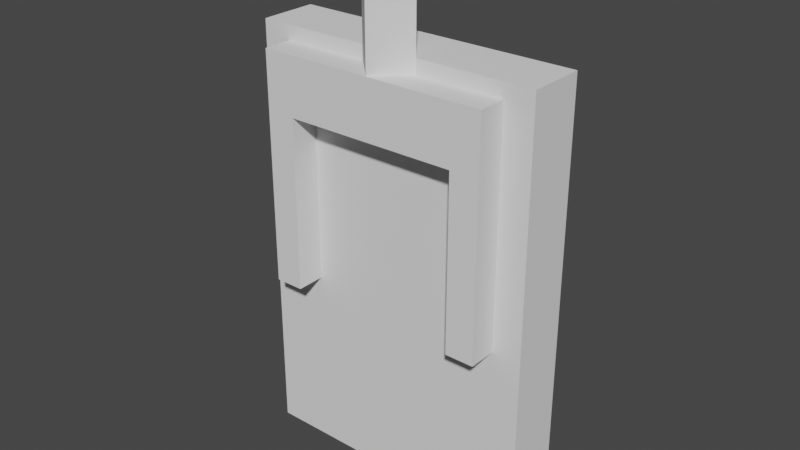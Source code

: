 # Source: switch.blend  (saved by Blender 3.4.6; exported with 4.5.12 LTS)
import bpy
from mathutils import Matrix  # noqa: F401  (used for matrix-valued properties, if any)

bpy.ops.wm.read_factory_settings(use_empty=True)
scene = bpy.context.scene
scene.name = 'Scene'

# ---- world
world_world = bpy.data.worlds.new('World'); scene.world = world_world
world_world.use_nodes = True; world_world.node_tree.nodes.clear()
_N = world_world.node_tree.nodes; _L = world_world.node_tree.links
n0 = _N.new('ShaderNodeOutputWorld'); n0.name = 'World Output'; n0.location = (300, 300)
n1 = _N.new('ShaderNodeBackground'); n1.name = 'Background'; n1.location = (10, 300)
n1.inputs[0].default_value = (0.05088, 0.05088, 0.05088, 1.0)
_L.new(n1.outputs[0], n0.inputs[0])
n0.is_active_output = True
world_world.color = (0.05088, 0.05088, 0.05088)
world_world.use_sun_shadow = False
world_world.sun_shadow_jitter_overblur = 0.0

# ---- meshes
me_cube_001 = bpy.data.meshes.new('Cube.001')
me_cube_001.from_pydata([(-1.0, -1.0, -1.5), (-1.0, -1.0, 1.5), (-1.0, 1.0, -1.5), (-1.0, 1.0, 1.5), (1.0, -1.0, -1.5), (1.0, -1.0, 1.5), (1.0, 1.0, -1.5), (1.0, 1.0, 1.5)], [], [(0, 1, 3, 2), (2, 3, 7, 6), (6, 7, 5, 4), (4, 5, 1, 0), (2, 6, 4, 0), (7, 3, 1, 5)])
_uv = me_cube_001.uv_layers.new(name='UVMap')
_uv.uv.foreach_set('vector', [0.375, 0.0, 0.625, 0.0, 0.625, 0.25, 0.375, 0.25, 0.375, 0.25, 0.625, 0.25, 0.625, 0.5, 0.375, 0.5, 0.375, 0.5, 0.625, 0.5, 0.625, 0.75, 0.375, 0.75, 0.375, 0.75, 0.625, 0.75, 0.625, 1.0, 0.375, 1.0, 0.125, 0.5, 0.375, 0.5, 0.375, 0.75, 0.125, 0.75, 0.625, 0.5, 0.875, 0.5, 0.875, 0.75, 0.625, 0.75])
me_cube_001.update()
me_cube_002 = bpy.data.meshes.new('Cube.002')
me_cube_002.from_pydata([(-4.0, -1.0, -1.0), (-3.0, -1.0, 5.0), (3.0, -1.0, -1.0), (0.0, 1.0, 7.0), (-4.0, -1.0, 7.0), (2.0, -1.0, 7.0), (0.0, 1.0, 11.0), (-4.0, 1.0, -1.0), (-3.0, 1.0, 5.0), (3.0, 1.0, -1.0), (1.0, 0.0, 7.0), (-4.0, 1.0, 7.0), (2.0, 1.0, 7.0), (1.0, 0.0, 11.0), (-3.0, -1.0, -1.0), (3.0, -1.0, 5.0), (4.0, -1.0, -1.0), (0.0, -1.0, 7.0), (-2.0, -1.0, 7.0), (4.0, -1.0, 7.0), (0.0, -1.0, 11.0), (-3.0, 1.0, -1.0), (3.0, 1.0, 5.0), (4.0, 1.0, -1.0), (-1.0, 0.0, 7.0), (-2.0, 1.0, 7.0), (4.0, 1.0, 7.0), (-1.0, 0.0, 11.0)], [], [(0, 4, 11, 7), (21, 7, 11, 25, 8), (1, 14, 21, 8), (1, 18, 4, 0, 14), (7, 21, 14, 0), (25, 11, 4, 18), (22, 9, 2, 15), (26, 23, 9, 22, 12), (23, 26, 19, 16), (15, 2, 16, 19, 5), (9, 23, 16, 2), (26, 12, 5, 19), (12, 22, 8, 25, 3), (15, 5, 17, 18, 1), (15, 1, 8, 22), (25, 18, 17, 24, 3), (5, 12, 3, 10, 17), (3, 6, 13, 10), (10, 13, 20, 17), (13, 6, 27, 20), (17, 20, 27, 24), (24, 27, 6, 3)])
_uv = me_cube_002.uv_layers.new(name='UVMap')
_uv.uv.foreach_set('vector', [0.375, 0.0, 0.625, 0.0, 0.625, 0.25, 0.375, 0.25, 0.375, 0.5, 0.375, 0.25, 0.625, 0.25, 0.625, 0.5, 0.5625, 0.5, 0.5625, 0.75, 0.375, 0.75, 0.375, 0.5, 0.5625, 0.5, 0.5625, 0.75, 0.625, 0.75, 0.625, 1.0, 0.375, 1.0, 0.375, 0.75, 0.125, 0.5, 0.375, 0.5, 0.375, 0.75, 0.125, 0.75, 0.625, 0.5, 0.875, 0.5, 0.875, 0.75, 0.625, 0.75, 0.5625, 0.25, 0.375, 0.25, 0.375, 0.0, 0.5625, 0.0, 0.625, 0.5, 0.375, 0.5, 0.375, 0.25, 0.5625, 0.25, 0.625, 0.25, 0.375, 0.5, 0.625, 0.5, 0.625, 0.75, 0.375, 0.75, 0.5625, 1.0, 0.375, 1.0, 0.375, 0.75, 0.625, 0.75, 0.625, 1.0, 0.125, 0.5, 0.375, 0.5, 0.375, 0.75, 0.125, 0.75, 0.625, 0.5, 0.875, 0.5, 0.875, 0.75, 0.625, 0.75, 0.625, 0.5, 0.375, 0.5, 0.375, 0.25, 0.625, 0.25, 0.625, 0.375, 0.375, 0.75, 0.625, 0.75, 0.625, 0.875, 0.625, 1.0, 0.375, 1.0, 0.375, 0.75, 0.125, 0.75, 0.125, 0.5, 0.375, 0.5, 0.875, 0.5, 0.875, 0.75, 0.75, 0.75, 0.8125, 0.625, 0.75, 0.5, 0.625, 0.75, 0.625, 0.5, 0.75, 0.5, 0.6875, 0.625, 0.75, 0.75, 1.0, 0.5, 1.0, 1.0, 0.75, 1.0, 0.75, 0.5, 0.75, 0.5, 0.75, 1.0, 0.5, 1.0, 0.5, 0.5, 0.49, 0.25, 0.25, 0.49, 0.01, 0.25, 0.25, 0.01, 0.5, 0.5, 0.5, 1.0, 0.25, 1.0, 0.25, 0.5, 0.25, 0.5, 0.25, 1.0, 0.0, 1.0, 0.0, 0.5])
me_cube_002.update()

# ---- objects
ob_base = bpy.data.objects.new('Base', me_cube_001)
ob_switch = bpy.data.objects.new('Switch', me_cube_002)

# ---- transforms, parenting, visibility, modifiers, constraints
ob_base.location = (0.0, 0.0, -1.192e-07)
ob_base.scale = (0.25, 0.05, 0.25)
ob_switch.location = (0.0, -0.05, 0.0)
ob_switch.scale = (0.05, 0.05, 0.05)

# ---- collection membership
scene.collection.objects.link(ob_base)
scene.collection.objects.link(ob_switch)

# ---- scene / render settings (as saved in the file)
scene.frame_start = 1; scene.frame_end = 250; scene.frame_set(1)
scene.render.engine = 'BLENDER_EEVEE_NEXT'
scene.cycles.sampling_pattern = 'TABULATED_SOBOL'
scene.cycles.use_light_tree = False
scene.view_settings.view_transform = 'Filmic'
bpy.context.view_layer.update()

# ---- added for rendering (the .blend has no active camera and no usable light): camera, sun
cam_auto = bpy.data.cameras.new('AutoCamera')
cam_auto.lens = 50.0
cam_auto.sensor_width = 36.0
cam_auto.clip_end = 1000.0
ob_auto_camera = bpy.data.objects.new('AutoCamera', cam_auto)
scene.collection.objects.link(ob_auto_camera)
ob_auto_camera.location = (0.982711, -1.20425, 0.873669)
ob_auto_camera.rotation_euler = (1.09748, -7.21219e-08, 0.694738)
scene.camera = ob_auto_camera
light_auto_sun = bpy.data.lights.new('AutoSun', 'SUN')
light_auto_sun.energy = 3.0
light_auto_sun.angle = 0.0523599
ob_auto_sun = bpy.data.objects.new('AutoSun', light_auto_sun)
scene.collection.objects.link(ob_auto_sun)
ob_auto_sun.rotation_euler = (0.872665, 0.174533, 0.523599)
bpy.context.view_layer.update()
